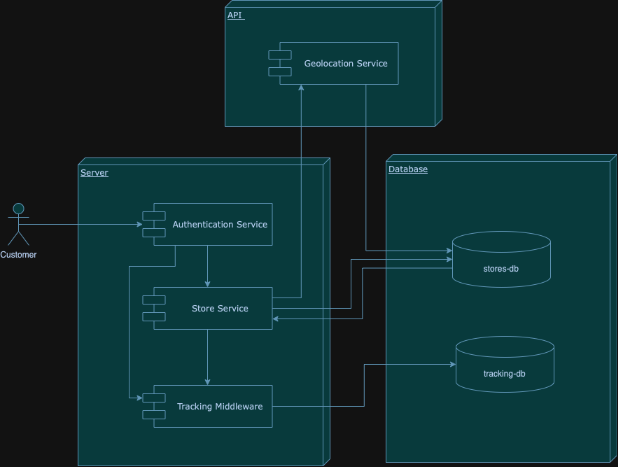

The diagram above was exported from draw.io. Its source (the exported page's mxGraphModel, read from the mxfile embedded in the PNG):
<mxGraphModel dx="1208" dy="1528" grid="1" gridSize="10" guides="1" tooltips="1" connect="1" arrows="1" fold="1" page="1" pageScale="1" pageWidth="1100" pageHeight="850" background="none" math="0" shadow="0">
  <root>
    <mxCell id="0" />
    <mxCell id="1" parent="0" />
    <mxCell id="39150e848f15840c-1" value="Server" style="verticalAlign=top;align=left;spacingTop=8;spacingLeft=2;spacingRight=12;shape=cube;size=10;direction=south;fontStyle=4;html=1;rounded=0;shadow=0;comic=0;labelBackgroundColor=none;strokeWidth=1;fontFamily=Verdana;fontSize=12;fillColor=#A8DADC;strokeColor=#457B9D;fontColor=#1D3557;" parent="1" vertex="1">
      <mxGeometry x="240" y="205" width="360" height="440" as="geometry" />
    </mxCell>
    <mxCell id="pbUbDOWg8SchLUHPs_43-13" style="edgeStyle=orthogonalEdgeStyle;rounded=0;orthogonalLoop=1;jettySize=auto;html=1;exitX=0.5;exitY=0.5;exitDx=0;exitDy=0;exitPerimeter=0;strokeColor=#457B9D;fontColor=#1D3557;fillColor=#A8DADC;" parent="1" source="pbUbDOWg8SchLUHPs_43-1" target="pbUbDOWg8SchLUHPs_43-4" edge="1">
      <mxGeometry relative="1" as="geometry" />
    </mxCell>
    <mxCell id="pbUbDOWg8SchLUHPs_43-1" value="Customer" style="shape=umlActor;verticalLabelPosition=bottom;verticalAlign=top;html=1;outlineConnect=0;strokeColor=#457B9D;fontColor=#1D3557;fillColor=#A8DADC;" parent="1" vertex="1">
      <mxGeometry x="140" y="270" width="30" height="60" as="geometry" />
    </mxCell>
    <mxCell id="pbUbDOWg8SchLUHPs_43-14" style="edgeStyle=orthogonalEdgeStyle;rounded=0;orthogonalLoop=1;jettySize=auto;html=1;exitX=0.5;exitY=1;exitDx=0;exitDy=0;entryX=0.5;entryY=0;entryDx=0;entryDy=0;strokeColor=#457B9D;fontColor=#1D3557;fillColor=#A8DADC;" parent="1" source="pbUbDOWg8SchLUHPs_43-4" target="pbUbDOWg8SchLUHPs_43-5" edge="1">
      <mxGeometry relative="1" as="geometry" />
    </mxCell>
    <mxCell id="pbUbDOWg8SchLUHPs_43-4" value="Authentication Service" style="shape=component;align=center;spacingLeft=36;rounded=0;shadow=0;comic=0;labelBackgroundColor=none;strokeWidth=1;fontFamily=Verdana;fontSize=12;html=1;fillColor=#A8DADC;strokeColor=#457B9D;fontColor=#1D3557;" parent="1" vertex="1">
      <mxGeometry x="332.5" y="270" width="185" height="60" as="geometry" />
    </mxCell>
    <mxCell id="pbUbDOWg8SchLUHPs_43-15" style="edgeStyle=orthogonalEdgeStyle;rounded=0;orthogonalLoop=1;jettySize=auto;html=1;exitX=0.5;exitY=1;exitDx=0;exitDy=0;entryX=0.5;entryY=0;entryDx=0;entryDy=0;strokeColor=#457B9D;fontColor=#1D3557;fillColor=#A8DADC;" parent="1" source="pbUbDOWg8SchLUHPs_43-5" target="pbUbDOWg8SchLUHPs_43-6" edge="1">
      <mxGeometry relative="1" as="geometry" />
    </mxCell>
    <mxCell id="pbUbDOWg8SchLUHPs_43-5" value="Store Service" style="shape=component;align=center;spacingLeft=36;rounded=0;shadow=0;comic=0;labelBackgroundColor=none;strokeWidth=1;fontFamily=Verdana;fontSize=12;html=1;fillColor=#A8DADC;strokeColor=#457B9D;fontColor=#1D3557;" parent="1" vertex="1">
      <mxGeometry x="332.5" y="390" width="185" height="60" as="geometry" />
    </mxCell>
    <mxCell id="pbUbDOWg8SchLUHPs_43-6" value="Tracking Middleware" style="shape=component;align=center;spacingLeft=36;rounded=0;shadow=0;comic=0;labelBackgroundColor=none;strokeWidth=1;fontFamily=Verdana;fontSize=12;html=1;fillColor=#A8DADC;strokeColor=#457B9D;fontColor=#1D3557;" parent="1" vertex="1">
      <mxGeometry x="332.5" y="530" width="185" height="60" as="geometry" />
    </mxCell>
    <mxCell id="pbUbDOWg8SchLUHPs_43-8" value="Database" style="verticalAlign=top;align=left;spacingTop=8;spacingLeft=2;spacingRight=12;shape=cube;size=10;direction=south;fontStyle=4;html=1;rounded=0;shadow=0;comic=0;labelBackgroundColor=none;strokeWidth=1;fontFamily=Verdana;fontSize=12;fillColor=#A8DADC;strokeColor=#457B9D;fontColor=#1D3557;" parent="1" vertex="1">
      <mxGeometry x="680" y="200" width="330" height="440" as="geometry" />
    </mxCell>
    <mxCell id="pbUbDOWg8SchLUHPs_43-9" value="tracking-db" style="shape=cylinder3;whiteSpace=wrap;html=1;boundedLbl=1;backgroundOutline=1;size=15;strokeColor=#457B9D;fontColor=#1D3557;fillColor=#A8DADC;" parent="1" vertex="1">
      <mxGeometry x="780" y="460" width="140" height="80" as="geometry" />
    </mxCell>
    <mxCell id="pbUbDOWg8SchLUHPs_43-19" style="edgeStyle=orthogonalEdgeStyle;rounded=0;orthogonalLoop=1;jettySize=auto;html=1;exitX=0;exitY=0;exitDx=0;exitDy=52.5;exitPerimeter=0;entryX=1;entryY=0.75;entryDx=0;entryDy=0;strokeColor=#457B9D;fontColor=#1D3557;fillColor=#A8DADC;" parent="1" source="pbUbDOWg8SchLUHPs_43-10" target="pbUbDOWg8SchLUHPs_43-5" edge="1">
      <mxGeometry relative="1" as="geometry" />
    </mxCell>
    <mxCell id="pbUbDOWg8SchLUHPs_43-10" value="stores-db" style="shape=cylinder3;whiteSpace=wrap;html=1;boundedLbl=1;backgroundOutline=1;size=15;strokeColor=#457B9D;fontColor=#1D3557;fillColor=#A8DADC;" parent="1" vertex="1">
      <mxGeometry x="775" y="310" width="140" height="80" as="geometry" />
    </mxCell>
    <mxCell id="pbUbDOWg8SchLUHPs_43-11" value="API&amp;nbsp;" style="verticalAlign=top;align=left;spacingTop=8;spacingLeft=2;spacingRight=12;shape=cube;size=10;direction=south;fontStyle=4;html=1;rounded=0;shadow=0;comic=0;labelBackgroundColor=none;strokeWidth=1;fontFamily=Verdana;fontSize=12;fillColor=#A8DADC;strokeColor=#457B9D;fontColor=#1D3557;" parent="1" vertex="1">
      <mxGeometry x="450" y="-20" width="310" height="180" as="geometry" />
    </mxCell>
    <mxCell id="pbUbDOWg8SchLUHPs_43-12" value="Geolocation Service" style="shape=component;align=center;spacingLeft=36;rounded=0;shadow=0;comic=0;labelBackgroundColor=none;strokeWidth=1;fontFamily=Verdana;fontSize=12;html=1;fillColor=#A8DADC;strokeColor=#457B9D;fontColor=#1D3557;" parent="1" vertex="1">
      <mxGeometry x="512.5" y="40" width="185" height="60" as="geometry" />
    </mxCell>
    <mxCell id="pbUbDOWg8SchLUHPs_43-16" style="edgeStyle=orthogonalEdgeStyle;rounded=0;orthogonalLoop=1;jettySize=auto;html=1;exitX=1;exitY=0.5;exitDx=0;exitDy=0;entryX=0;entryY=0.5;entryDx=0;entryDy=0;entryPerimeter=0;strokeColor=#457B9D;fontColor=#1D3557;fillColor=#A8DADC;" parent="1" source="pbUbDOWg8SchLUHPs_43-6" target="pbUbDOWg8SchLUHPs_43-9" edge="1">
      <mxGeometry relative="1" as="geometry" />
    </mxCell>
    <mxCell id="pbUbDOWg8SchLUHPs_43-17" style="edgeStyle=orthogonalEdgeStyle;rounded=0;orthogonalLoop=1;jettySize=auto;html=1;exitX=1;exitY=0.25;exitDx=0;exitDy=0;entryX=0.25;entryY=1;entryDx=0;entryDy=0;strokeColor=#457B9D;fontColor=#1D3557;fillColor=#A8DADC;" parent="1" source="pbUbDOWg8SchLUHPs_43-5" target="pbUbDOWg8SchLUHPs_43-12" edge="1">
      <mxGeometry relative="1" as="geometry" />
    </mxCell>
    <mxCell id="pbUbDOWg8SchLUHPs_43-18" style="edgeStyle=orthogonalEdgeStyle;rounded=0;orthogonalLoop=1;jettySize=auto;html=1;exitX=0.75;exitY=1;exitDx=0;exitDy=0;strokeColor=#457B9D;fontColor=#1D3557;fillColor=#A8DADC;entryX=0;entryY=0;entryDx=0;entryDy=27.5;entryPerimeter=0;" parent="1" source="pbUbDOWg8SchLUHPs_43-12" target="pbUbDOWg8SchLUHPs_43-10" edge="1">
      <mxGeometry relative="1" as="geometry" />
    </mxCell>
    <mxCell id="pbUbDOWg8SchLUHPs_43-21" style="edgeStyle=orthogonalEdgeStyle;rounded=0;orthogonalLoop=1;jettySize=auto;html=1;exitX=1;exitY=0.5;exitDx=0;exitDy=0;entryX=0;entryY=0.5;entryDx=0;entryDy=0;entryPerimeter=0;strokeColor=#457B9D;fontColor=#1D3557;fillColor=#A8DADC;" parent="1" source="pbUbDOWg8SchLUHPs_43-5" target="pbUbDOWg8SchLUHPs_43-10" edge="1">
      <mxGeometry relative="1" as="geometry">
        <Array as="points">
          <mxPoint x="630" y="420" />
          <mxPoint x="630" y="350" />
        </Array>
      </mxGeometry>
    </mxCell>
    <mxCell id="KQ2Wz1SmZQldRlQlA-zz-2" style="edgeStyle=orthogonalEdgeStyle;rounded=0;orthogonalLoop=1;jettySize=auto;html=1;exitX=0.25;exitY=1;exitDx=0;exitDy=0;entryX=0;entryY=0.3;entryDx=0;entryDy=0;strokeColor=#457B9D;fontColor=#1D3557;fillColor=#A8DADC;" edge="1" parent="1" source="pbUbDOWg8SchLUHPs_43-4" target="pbUbDOWg8SchLUHPs_43-6">
      <mxGeometry relative="1" as="geometry">
        <mxPoint x="435" y="340" as="sourcePoint" />
        <mxPoint x="435" y="400" as="targetPoint" />
        <Array as="points">
          <mxPoint x="379" y="360" />
          <mxPoint x="313" y="360" />
          <mxPoint x="313" y="548" />
        </Array>
      </mxGeometry>
    </mxCell>
  </root>
</mxGraphModel>